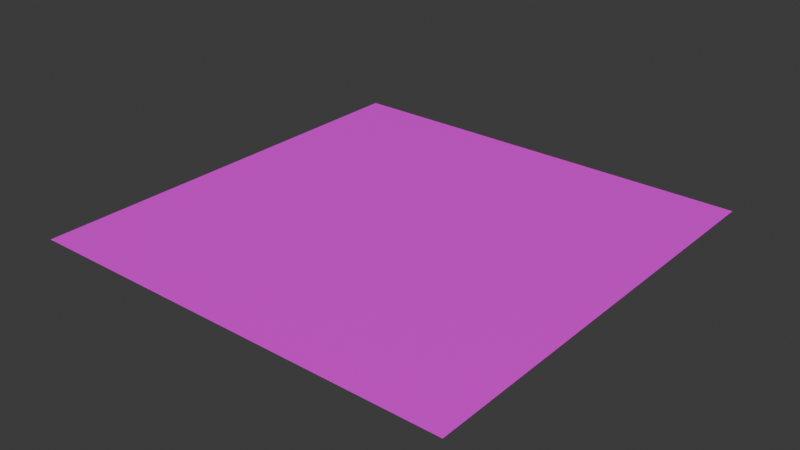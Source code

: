 # Source: Ground.blend  (saved by Blender 4.3.34; exported with 4.5.12 LTS)
import bpy
from mathutils import Matrix  # noqa: F401  (used for matrix-valued properties, if any)

bpy.ops.wm.read_factory_settings(use_empty=True)
scene = bpy.context.scene
scene.name = 'Scene'

# ---- collections
col_collection = bpy.data.collections.new('Collection'); scene.collection.children.link(col_collection)

# ---- images (referenced by path relative to the original .blend; pixels are not part of the script)
import os
ASSET_DIR = os.environ.get("B2B_ASSET_DIR", "")  # directory of the original .blend (textures are referenced by path, not embedded)
HERE = os.path.dirname(os.path.abspath(__file__))  # packed textures are extracted next to this script under _unpacked/

def load_image(name, relpath, width, height, colorspace="sRGB"):
    """Load a texture the original file referenced (path relative to the .blend, or extracted next to this script)."""
    p = next((c for c in (os.path.join(HERE, relpath), os.path.join(ASSET_DIR, relpath)) if relpath and os.path.exists(c)), "")
    if p:
        img = bpy.data.images.load(p, check_existing=True)
        img.name = name
    else:  # same state as the original file: an image datablock whose file is absent (Cycles renders it pink)
        img = bpy.data.images.new(name, width, height)
        img.source = "FILE"
        img.filepath = "//" + (relpath or name)
    img.colorspace_settings.name = colorspace
    return img
img_ground_psd = load_image('Ground.psd', 'Ground.psd', 1024, 1024, 'sRGB')

# ---- materials (node trees are filled in below, after node groups)
mat_ground = bpy.data.materials.new('Ground')

# ---- material node trees
mat_ground.use_nodes = True; mat_ground.node_tree.nodes.clear()
_N = mat_ground.node_tree.nodes; _L = mat_ground.node_tree.links
n0 = _N.new('ShaderNodeBsdfPrincipled'); n0.name = 'Principled BSDF'; n0.location = (10, 300)
n1 = _N.new('ShaderNodeOutputMaterial'); n1.name = 'Material Output'; n1.location = (300, 300)
n2 = _N.new('ShaderNodeTexImage'); n2.name = 'Image Texture'; n2.location = (-280, 253)
n2.image = img_ground_psd
_L.new(n0.outputs[0], n1.inputs[0])
_L.new(n2.outputs[0], n0.inputs[0])
n1.is_active_output = True

# ---- world
world_world = bpy.data.worlds.new('World'); scene.world = world_world
world_world.use_nodes = True; world_world.node_tree.nodes.clear()
_N = world_world.node_tree.nodes; _L = world_world.node_tree.links
n0 = _N.new('ShaderNodeOutputWorld'); n0.name = 'World Output'; n0.location = (300, 300)
n1 = _N.new('ShaderNodeBackground'); n1.name = 'Background'; n1.location = (10, 300)
n1.inputs[0].default_value = (0.05088, 0.05088, 0.05088, 1.0)
_L.new(n1.outputs[0], n0.inputs[0])
n0.is_active_output = True
world_world.color = (0.05088, 0.05088, 0.05088)
world_world.sun_shadow_jitter_overblur = 0.0

# ---- meshes
me_plane = bpy.data.meshes.new('Plane')
me_plane.from_pydata([(-1.0, -1.0, 0.0), (1.0, -1.0, 0.0), (-1.0, 1.0, 0.0), (1.0, 1.0, 0.0)], [], [(0, 1, 3, 2)])
_uv = me_plane.uv_layers.new(name='UVMap')
_uv.uv.foreach_set('vector', [0.0, 0.0, 1.0, 0.0, 1.0, 1.0, 0.0, 1.0])
me_plane.materials.append(mat_ground)
me_plane.update()

# ---- objects
ob_plane = bpy.data.objects.new('Plane', me_plane)

# ---- transforms, parenting, visibility, modifiers, constraints
ob_plane.location = (0.0, 0.0, 0.0)

# ---- collection membership
col_collection.objects.link(ob_plane)

# ---- scene / render settings (as saved in the file)
scene.frame_start = 1; scene.frame_end = 250; scene.frame_set(29)
scene.render.engine = 'BLENDER_EEVEE_NEXT'
bpy.context.view_layer.update()

# ---- added for rendering (the .blend has no active camera and no usable light): camera, sun
cam_auto = bpy.data.cameras.new('AutoCamera')
cam_auto.lens = 50.0
cam_auto.sensor_width = 36.0
cam_auto.clip_end = 1000.0
ob_auto_camera = bpy.data.objects.new('AutoCamera', cam_auto)
scene.collection.objects.link(ob_auto_camera)
ob_auto_camera.location = (2.61693, -3.14032, 2.09354)
ob_auto_camera.rotation_euler = (1.09748, -7.21219e-08, 0.694738)
scene.camera = ob_auto_camera
light_auto_sun = bpy.data.lights.new('AutoSun', 'SUN')
light_auto_sun.energy = 3.0
light_auto_sun.angle = 0.0523599
ob_auto_sun = bpy.data.objects.new('AutoSun', light_auto_sun)
scene.collection.objects.link(ob_auto_sun)
ob_auto_sun.rotation_euler = (0.872665, 0.174533, 0.523599)
bpy.context.view_layer.update()

